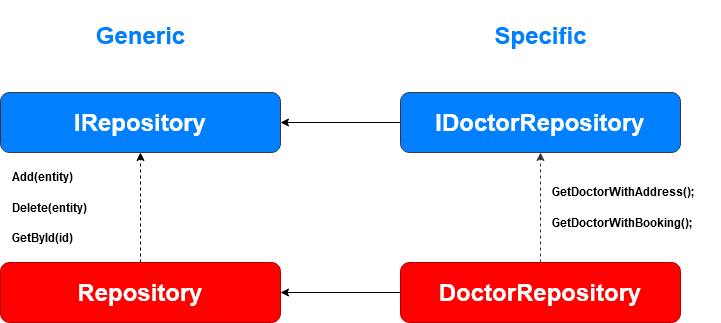

The diagram above was exported from draw.io. Its source (the exported page's mxGraphModel, read from the mxfile embedded in the PNG):
<mxGraphModel dx="1050" dy="566" grid="1" gridSize="10" guides="1" tooltips="1" connect="1" arrows="1" fold="1" page="1" pageScale="1" pageWidth="850" pageHeight="1100" math="0" shadow="0">
  <root>
    <mxCell id="0" />
    <mxCell id="1" parent="0" />
    <mxCell id="74D46Be40sWYcxcgwfy_-7" value="" style="edgeStyle=orthogonalEdgeStyle;rounded=0;orthogonalLoop=1;jettySize=auto;html=1;" edge="1" parent="1" source="74D46Be40sWYcxcgwfy_-1" target="74D46Be40sWYcxcgwfy_-6">
      <mxGeometry relative="1" as="geometry" />
    </mxCell>
    <mxCell id="74D46Be40sWYcxcgwfy_-1" value="&lt;h1&gt;&lt;font color=&quot;#ffffff&quot;&gt;IDoctorRepository&lt;/font&gt;&lt;/h1&gt;" style="rounded=1;whiteSpace=wrap;html=1;fillColor=#007FFF;strokeColor=#36393d;" vertex="1" parent="1">
      <mxGeometry x="440" y="190" width="280" height="60" as="geometry" />
    </mxCell>
    <mxCell id="74D46Be40sWYcxcgwfy_-6" value="&lt;h1&gt;&lt;font color=&quot;#ffffff&quot;&gt;IRepository&lt;/font&gt;&lt;/h1&gt;" style="whiteSpace=wrap;html=1;rounded=1;fillColor=#007FFF;strokeColor=#36393d;" vertex="1" parent="1">
      <mxGeometry x="40" y="190" width="280" height="60" as="geometry" />
    </mxCell>
    <mxCell id="74D46Be40sWYcxcgwfy_-9" value="" style="edgeStyle=orthogonalEdgeStyle;rounded=0;orthogonalLoop=1;jettySize=auto;html=1;dashed=1;fillColor=#cdeb8b;strokeColor=#36393d;jumpSize=6;" edge="1" parent="1" source="74D46Be40sWYcxcgwfy_-8" target="74D46Be40sWYcxcgwfy_-1">
      <mxGeometry relative="1" as="geometry" />
    </mxCell>
    <mxCell id="74D46Be40sWYcxcgwfy_-14" value="" style="edgeStyle=orthogonalEdgeStyle;rounded=0;orthogonalLoop=1;jettySize=auto;html=1;" edge="1" parent="1" source="74D46Be40sWYcxcgwfy_-8" target="74D46Be40sWYcxcgwfy_-10">
      <mxGeometry relative="1" as="geometry" />
    </mxCell>
    <mxCell id="74D46Be40sWYcxcgwfy_-8" value="&lt;h1&gt;&lt;font color=&quot;#ffffff&quot;&gt;DoctorRepository&lt;/font&gt;&lt;/h1&gt;" style="rounded=1;whiteSpace=wrap;html=1;fillColor=#FF0000;strokeColor=#B20000;fontColor=#ffffff;" vertex="1" parent="1">
      <mxGeometry x="440" y="360" width="280" height="60" as="geometry" />
    </mxCell>
    <mxCell id="74D46Be40sWYcxcgwfy_-11" value="" style="edgeStyle=orthogonalEdgeStyle;rounded=0;orthogonalLoop=1;jettySize=auto;html=1;dashed=1;" edge="1" parent="1" source="74D46Be40sWYcxcgwfy_-10" target="74D46Be40sWYcxcgwfy_-6">
      <mxGeometry relative="1" as="geometry" />
    </mxCell>
    <mxCell id="74D46Be40sWYcxcgwfy_-10" value="&lt;h1&gt;Repository&lt;/h1&gt;" style="rounded=1;whiteSpace=wrap;html=1;fillColor=#FF0000;strokeColor=#B20000;fontColor=#ffffff;" vertex="1" parent="1">
      <mxGeometry x="40" y="360" width="280" height="60" as="geometry" />
    </mxCell>
    <mxCell id="74D46Be40sWYcxcgwfy_-16" value="&lt;div&gt;&lt;h1&gt;&lt;font color=&quot;#007fff&quot;&gt;Specific&lt;/font&gt;&lt;/h1&gt;&lt;/div&gt;" style="text;html=1;align=center;verticalAlign=middle;resizable=0;points=[];autosize=1;strokeColor=none;fillColor=none;" vertex="1" parent="1">
      <mxGeometry x="520" y="98" width="120" height="70" as="geometry" />
    </mxCell>
    <mxCell id="74D46Be40sWYcxcgwfy_-17" value="&lt;h1&gt;&lt;font color=&quot;#007fff&quot;&gt;Generic&lt;/font&gt;&lt;/h1&gt;" style="text;html=1;align=center;verticalAlign=middle;resizable=0;points=[];autosize=1;strokeColor=none;fillColor=none;" vertex="1" parent="1">
      <mxGeometry x="125" y="98" width="110" height="70" as="geometry" />
    </mxCell>
    <mxCell id="74D46Be40sWYcxcgwfy_-18" value="&lt;h4 align=&quot;left&quot;&gt;GetDoctorWithAddress();&lt;/h4&gt;&lt;div align=&quot;left&quot;&gt;&lt;h4&gt;GetDoctorWithBooking();&lt;/h4&gt;&lt;/div&gt;" style="text;html=1;align=left;verticalAlign=middle;resizable=0;points=[];autosize=1;strokeColor=none;fillColor=none;" vertex="1" parent="1">
      <mxGeometry x="590" y="260" width="170" height="90" as="geometry" />
    </mxCell>
    <mxCell id="74D46Be40sWYcxcgwfy_-20" value="&lt;div align=&quot;left&quot;&gt;&lt;h4&gt;Add(entity)&lt;/h4&gt;&lt;/div&gt;&lt;div align=&quot;left&quot;&gt;&lt;h4&gt;Delete(entity)&lt;/h4&gt;&lt;/div&gt;&lt;div align=&quot;left&quot;&gt;&lt;h4&gt;GetById(id)&lt;/h4&gt;&lt;/div&gt;" style="text;html=1;align=left;verticalAlign=middle;resizable=0;points=[];autosize=1;strokeColor=none;fillColor=none;" vertex="1" parent="1">
      <mxGeometry x="50" y="245" width="100" height="120" as="geometry" />
    </mxCell>
  </root>
</mxGraphModel>